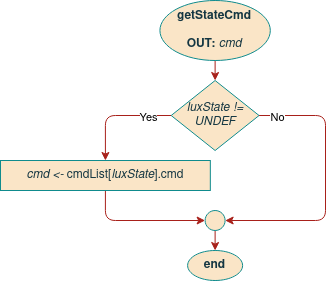

The diagram above was exported from draw.io. Its source (the exported page's mxGraphModel, read from the mxfile embedded in the PNG):
<mxGraphModel dx="1350" dy="764" grid="1" gridSize="10" guides="1" tooltips="1" connect="1" arrows="1" fold="1" page="1" pageScale="1" pageWidth="850" pageHeight="1100" math="0" shadow="0">
  <root>
    <mxCell id="sH09c5Y4ZGpxJntsrhgJ-0" />
    <mxCell id="sH09c5Y4ZGpxJntsrhgJ-1" parent="sH09c5Y4ZGpxJntsrhgJ-0" />
    <mxCell id="akO6SX9kFLtBfxvdnfND-8" style="edgeStyle=orthogonalEdgeStyle;curved=0;rounded=1;sketch=0;orthogonalLoop=1;jettySize=auto;html=1;exitX=0.5;exitY=1;exitDx=0;exitDy=0;fontColor=#143642;strokeColor=#A8201A;fillColor=#FAE5C7;entryX=0;entryY=0.5;entryDx=0;entryDy=0;" parent="sH09c5Y4ZGpxJntsrhgJ-1" source="akO6SX9kFLtBfxvdnfND-9" target="cxOlLZ5IGr8_wKD-ghvx-0" edge="1">
      <mxGeometry relative="1" as="geometry">
        <mxPoint x="420" y="250" as="targetPoint" />
      </mxGeometry>
    </mxCell>
    <mxCell id="akO6SX9kFLtBfxvdnfND-9" value="&lt;span style=&quot;font-weight: normal&quot;&gt;&lt;i&gt;cmd &amp;lt;- &lt;/i&gt;cmd&lt;/span&gt;List&lt;span style=&quot;font-weight: normal&quot;&gt;[&lt;i&gt;luxState&lt;/i&gt;]&lt;i&gt;.&lt;/i&gt;cmd&lt;/span&gt;" style="rounded=0;whiteSpace=wrap;html=1;sketch=0;fontColor=#143642;strokeColor=#0F8B8D;fillColor=#FAE5C7;fontFamily=Helvetica;" parent="sH09c5Y4ZGpxJntsrhgJ-1" vertex="1">
      <mxGeometry x="215" y="190" width="209.83" height="30" as="geometry" />
    </mxCell>
    <mxCell id="RBhBMjr4ztkPmDA_HODS-2" style="edgeStyle=orthogonalEdgeStyle;rounded=1;orthogonalLoop=1;jettySize=auto;html=1;exitX=0.5;exitY=1;exitDx=0;exitDy=0;entryX=0.5;entryY=0;entryDx=0;entryDy=0;strokeColor=#A8201A;" parent="sH09c5Y4ZGpxJntsrhgJ-1" source="akO6SX9kFLtBfxvdnfND-13" target="RBhBMjr4ztkPmDA_HODS-0" edge="1">
      <mxGeometry relative="1" as="geometry" />
    </mxCell>
    <mxCell id="akO6SX9kFLtBfxvdnfND-13" value="&lt;div&gt;getStateCmd&lt;/div&gt;&lt;div&gt;&lt;br&gt;&lt;/div&gt;&lt;div&gt;OUT: &lt;span style=&quot;font-weight: normal&quot;&gt;&lt;i&gt;cmd&lt;/i&gt;&lt;/span&gt;&lt;br&gt;&lt;/div&gt;" style="ellipse;whiteSpace=wrap;html=1;fontFamily=Helvetica;fillColor=#FAE5C7;strokeColor=#0F8B8D;fontColor=#143642;fontStyle=1" parent="sH09c5Y4ZGpxJntsrhgJ-1" vertex="1">
      <mxGeometry x="374.43" y="30" width="110.38" height="60" as="geometry" />
    </mxCell>
    <mxCell id="akO6SX9kFLtBfxvdnfND-15" value="end" style="ellipse;whiteSpace=wrap;html=1;fontFamily=Helvetica;fillColor=#FAE5C7;strokeColor=#0F8B8D;fontColor=#143642;fontStyle=1" parent="sH09c5Y4ZGpxJntsrhgJ-1" vertex="1">
      <mxGeometry x="402.12" y="280" width="55" height="30" as="geometry" />
    </mxCell>
    <mxCell id="RBhBMjr4ztkPmDA_HODS-3" style="edgeStyle=orthogonalEdgeStyle;rounded=1;orthogonalLoop=1;jettySize=auto;html=1;exitX=0;exitY=0.5;exitDx=0;exitDy=0;entryX=0.5;entryY=0;entryDx=0;entryDy=0;strokeColor=#A8201A;" parent="sH09c5Y4ZGpxJntsrhgJ-1" source="RBhBMjr4ztkPmDA_HODS-0" target="akO6SX9kFLtBfxvdnfND-9" edge="1">
      <mxGeometry relative="1" as="geometry" />
    </mxCell>
    <mxCell id="cxOlLZ5IGr8_wKD-ghvx-2" value="Yes" style="edgeLabel;html=1;align=center;verticalAlign=middle;resizable=0;points=[];" parent="RBhBMjr4ztkPmDA_HODS-3" vertex="1" connectable="0">
      <mxGeometry x="-0.5864" y="1" relative="1" as="geometry">
        <mxPoint as="offset" />
      </mxGeometry>
    </mxCell>
    <mxCell id="RBhBMjr4ztkPmDA_HODS-4" style="edgeStyle=orthogonalEdgeStyle;rounded=1;orthogonalLoop=1;jettySize=auto;html=1;exitX=1;exitY=0.5;exitDx=0;exitDy=0;strokeColor=#A8201A;entryX=1;entryY=0.5;entryDx=0;entryDy=0;" parent="sH09c5Y4ZGpxJntsrhgJ-1" source="RBhBMjr4ztkPmDA_HODS-0" target="cxOlLZ5IGr8_wKD-ghvx-0" edge="1">
      <mxGeometry relative="1" as="geometry">
        <mxPoint x="450" y="250" as="targetPoint" />
        <Array as="points">
          <mxPoint x="540" y="145" />
          <mxPoint x="540" y="250" />
        </Array>
      </mxGeometry>
    </mxCell>
    <mxCell id="cxOlLZ5IGr8_wKD-ghvx-3" value="No" style="edgeLabel;html=1;align=center;verticalAlign=middle;resizable=0;points=[];" parent="RBhBMjr4ztkPmDA_HODS-4" vertex="1" connectable="0">
      <mxGeometry x="-0.8682" y="-1" relative="1" as="geometry">
        <mxPoint as="offset" />
      </mxGeometry>
    </mxCell>
    <mxCell id="RBhBMjr4ztkPmDA_HODS-0" value="&lt;div&gt;&lt;i&gt;luxState !=&lt;/i&gt;&lt;/div&gt;&lt;div&gt;&lt;i&gt;UNDEF&lt;br&gt;&lt;/i&gt;&lt;/div&gt;" style="rhombus;whiteSpace=wrap;html=1;rounded=0;sketch=0;fontColor=#143642;strokeColor=#0F8B8D;fillColor=#FAE5C7;" parent="sH09c5Y4ZGpxJntsrhgJ-1" vertex="1">
      <mxGeometry x="385.67" y="110" width="87.88" height="70" as="geometry" />
    </mxCell>
    <mxCell id="cxOlLZ5IGr8_wKD-ghvx-1" style="edgeStyle=orthogonalEdgeStyle;rounded=1;orthogonalLoop=1;jettySize=auto;html=1;exitX=0.5;exitY=1;exitDx=0;exitDy=0;entryX=0.5;entryY=0;entryDx=0;entryDy=0;strokeColor=#A8201A;" parent="sH09c5Y4ZGpxJntsrhgJ-1" source="cxOlLZ5IGr8_wKD-ghvx-0" target="akO6SX9kFLtBfxvdnfND-15" edge="1">
      <mxGeometry relative="1" as="geometry" />
    </mxCell>
    <mxCell id="cxOlLZ5IGr8_wKD-ghvx-0" value="" style="ellipse;whiteSpace=wrap;html=1;fontFamily=Helvetica;fillColor=#FAE5C7;strokeColor=#0F8B8D;fontColor=#143642;fontStyle=1" parent="sH09c5Y4ZGpxJntsrhgJ-1" vertex="1">
      <mxGeometry x="419.62" y="240" width="20" height="20" as="geometry" />
    </mxCell>
  </root>
</mxGraphModel>